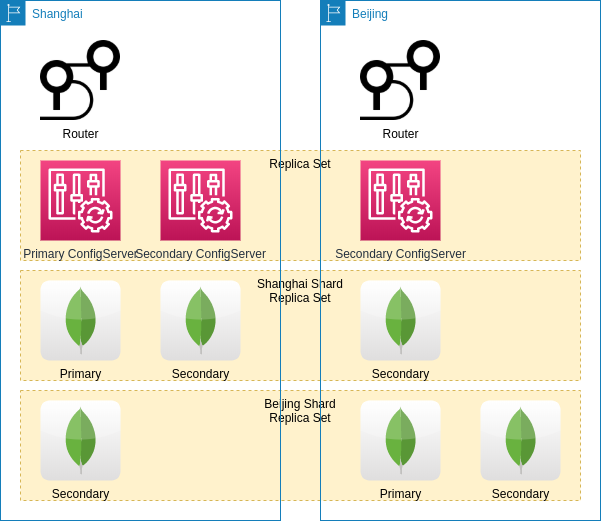

The diagram above was exported from draw.io. Its source (the exported page's mxGraphModel, read from the mxfile embedded in the PNG):
<mxGraphModel dx="1422" dy="678" grid="1" gridSize="10" guides="1" tooltips="1" connect="1" arrows="1" fold="1" page="1" pageScale="1" pageWidth="850" pageHeight="1100" math="0" shadow="0">
  <root>
    <mxCell id="0" />
    <mxCell id="1" parent="0" />
    <mxCell id="FvrtZ2QjsGofYE8c0Dd3-52" value="Replica Set" style="fillColor=#fff2cc;strokeColor=#d6b656;dashed=1;verticalAlign=top;fontStyle=0;" vertex="1" parent="1">
      <mxGeometry x="140" y="310" width="560" height="110" as="geometry" />
    </mxCell>
    <mxCell id="FvrtZ2QjsGofYE8c0Dd3-50" value="Beijing Shard &#10;Replica Set" style="fillColor=#fff2cc;strokeColor=#d6b656;dashed=1;verticalAlign=top;fontStyle=0;" vertex="1" parent="1">
      <mxGeometry x="140" y="550" width="560" height="110" as="geometry" />
    </mxCell>
    <mxCell id="FvrtZ2QjsGofYE8c0Dd3-49" value="Shanghai Shard &#10;Replica Set" style="fillColor=#fff2cc;strokeColor=#d6b656;dashed=1;verticalAlign=top;fontStyle=0;" vertex="1" parent="1">
      <mxGeometry x="140" y="430" width="560" height="110" as="geometry" />
    </mxCell>
    <mxCell id="FvrtZ2QjsGofYE8c0Dd3-37" value="Shanghai" style="points=[[0,0],[0.25,0],[0.5,0],[0.75,0],[1,0],[1,0.25],[1,0.5],[1,0.75],[1,1],[0.75,1],[0.5,1],[0.25,1],[0,1],[0,0.75],[0,0.5],[0,0.25]];outlineConnect=0;gradientColor=none;html=1;whiteSpace=wrap;fontSize=12;fontStyle=0;shape=mxgraph.aws4.group;grIcon=mxgraph.aws4.group_region;strokeColor=#147EBA;fillColor=none;verticalAlign=top;align=left;spacingLeft=30;fontColor=#147EBA;dashed=0;" vertex="1" parent="1">
      <mxGeometry x="120" y="160" width="280" height="520" as="geometry" />
    </mxCell>
    <mxCell id="FvrtZ2QjsGofYE8c0Dd3-36" value="Secondary" style="dashed=0;outlineConnect=0;html=1;align=center;labelPosition=center;verticalLabelPosition=bottom;verticalAlign=top;shape=mxgraph.webicons.mongodb;gradientColor=#DFDEDE" vertex="1" parent="1">
      <mxGeometry x="280" y="440" width="80" height="80" as="geometry" />
    </mxCell>
    <mxCell id="FvrtZ2QjsGofYE8c0Dd3-38" value="Primary" style="dashed=0;outlineConnect=0;html=1;align=center;labelPosition=center;verticalLabelPosition=bottom;verticalAlign=top;shape=mxgraph.webicons.mongodb;gradientColor=#DFDEDE" vertex="1" parent="1">
      <mxGeometry x="160" y="440" width="80" height="80" as="geometry" />
    </mxCell>
    <mxCell id="FvrtZ2QjsGofYE8c0Dd3-39" value="Router" style="shape=image;html=1;verticalAlign=top;verticalLabelPosition=bottom;labelBackgroundColor=#ffffff;imageAspect=0;aspect=fixed;image=https://cdn2.iconfinder.com/data/icons/camping-nature/24/camping-nature-16-128.png" vertex="1" parent="1">
      <mxGeometry x="160" y="200" width="80" height="80" as="geometry" />
    </mxCell>
    <mxCell id="FvrtZ2QjsGofYE8c0Dd3-40" value="Primary ConfigServer" style="outlineConnect=0;fontColor=#232F3E;gradientColor=#F34482;gradientDirection=north;fillColor=#BC1356;strokeColor=#ffffff;dashed=0;verticalLabelPosition=bottom;verticalAlign=top;align=center;html=1;fontSize=12;fontStyle=0;aspect=fixed;shape=mxgraph.aws4.resourceIcon;resIcon=mxgraph.aws4.config;" vertex="1" parent="1">
      <mxGeometry x="160" y="320" width="80" height="80" as="geometry" />
    </mxCell>
    <mxCell id="FvrtZ2QjsGofYE8c0Dd3-41" value="Secondary" style="dashed=0;outlineConnect=0;html=1;align=center;labelPosition=center;verticalLabelPosition=bottom;verticalAlign=top;shape=mxgraph.webicons.mongodb;gradientColor=#DFDEDE" vertex="1" parent="1">
      <mxGeometry x="160" y="560" width="80" height="80" as="geometry" />
    </mxCell>
    <mxCell id="FvrtZ2QjsGofYE8c0Dd3-43" value="Beijing" style="points=[[0,0],[0.25,0],[0.5,0],[0.75,0],[1,0],[1,0.25],[1,0.5],[1,0.75],[1,1],[0.75,1],[0.5,1],[0.25,1],[0,1],[0,0.75],[0,0.5],[0,0.25]];outlineConnect=0;gradientColor=none;html=1;whiteSpace=wrap;fontSize=12;fontStyle=0;shape=mxgraph.aws4.group;grIcon=mxgraph.aws4.group_region;strokeColor=#147EBA;fillColor=none;verticalAlign=top;align=left;spacingLeft=30;fontColor=#147EBA;dashed=0;" vertex="1" parent="1">
      <mxGeometry x="440" y="160" width="280" height="520" as="geometry" />
    </mxCell>
    <mxCell id="FvrtZ2QjsGofYE8c0Dd3-44" value="Secondary" style="dashed=0;outlineConnect=0;html=1;align=center;labelPosition=center;verticalLabelPosition=bottom;verticalAlign=top;shape=mxgraph.webicons.mongodb;gradientColor=#DFDEDE" vertex="1" parent="1">
      <mxGeometry x="480" y="440" width="80" height="80" as="geometry" />
    </mxCell>
    <mxCell id="FvrtZ2QjsGofYE8c0Dd3-45" value="Primary" style="dashed=0;outlineConnect=0;html=1;align=center;labelPosition=center;verticalLabelPosition=bottom;verticalAlign=top;shape=mxgraph.webicons.mongodb;gradientColor=#DFDEDE" vertex="1" parent="1">
      <mxGeometry x="480" y="560" width="80" height="80" as="geometry" />
    </mxCell>
    <mxCell id="FvrtZ2QjsGofYE8c0Dd3-46" value="Router" style="shape=image;html=1;verticalAlign=top;verticalLabelPosition=bottom;labelBackgroundColor=#ffffff;imageAspect=0;aspect=fixed;image=https://cdn2.iconfinder.com/data/icons/camping-nature/24/camping-nature-16-128.png" vertex="1" parent="1">
      <mxGeometry x="480" y="200" width="80" height="80" as="geometry" />
    </mxCell>
    <mxCell id="FvrtZ2QjsGofYE8c0Dd3-47" value="Secondary ConfigServer" style="outlineConnect=0;fontColor=#232F3E;gradientColor=#F34482;gradientDirection=north;fillColor=#BC1356;strokeColor=#ffffff;dashed=0;verticalLabelPosition=bottom;verticalAlign=top;align=center;html=1;fontSize=12;fontStyle=0;aspect=fixed;shape=mxgraph.aws4.resourceIcon;resIcon=mxgraph.aws4.config;" vertex="1" parent="1">
      <mxGeometry x="480" y="320" width="80" height="80" as="geometry" />
    </mxCell>
    <mxCell id="FvrtZ2QjsGofYE8c0Dd3-48" value="Secondary" style="dashed=0;outlineConnect=0;html=1;align=center;labelPosition=center;verticalLabelPosition=bottom;verticalAlign=top;shape=mxgraph.webicons.mongodb;gradientColor=#DFDEDE" vertex="1" parent="1">
      <mxGeometry x="600" y="560" width="80" height="80" as="geometry" />
    </mxCell>
    <mxCell id="FvrtZ2QjsGofYE8c0Dd3-53" value="Secondary ConfigServer" style="outlineConnect=0;fontColor=#232F3E;gradientColor=#F34482;gradientDirection=north;fillColor=#BC1356;strokeColor=#ffffff;dashed=0;verticalLabelPosition=bottom;verticalAlign=top;align=center;html=1;fontSize=12;fontStyle=0;aspect=fixed;shape=mxgraph.aws4.resourceIcon;resIcon=mxgraph.aws4.config;" vertex="1" parent="1">
      <mxGeometry x="280" y="320" width="80" height="80" as="geometry" />
    </mxCell>
  </root>
</mxGraphModel>